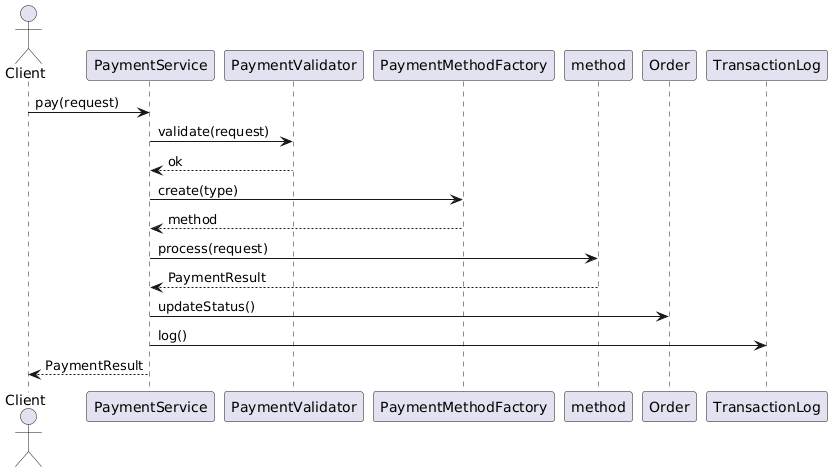

The diagram above was rendered by PlantUML. Its source (embedded in the PNG):
@startuml
actor Client
Client -> PaymentService: pay(request)

PaymentService -> PaymentValidator: validate(request)
PaymentValidator --> PaymentService: ok

PaymentService -> PaymentMethodFactory: create(type)
PaymentMethodFactory --> PaymentService: method

PaymentService -> method: process(request)
method --> PaymentService: PaymentResult

PaymentService -> Order: updateStatus()
PaymentService -> TransactionLog: log()

PaymentService --> Client: PaymentResult
@enduml